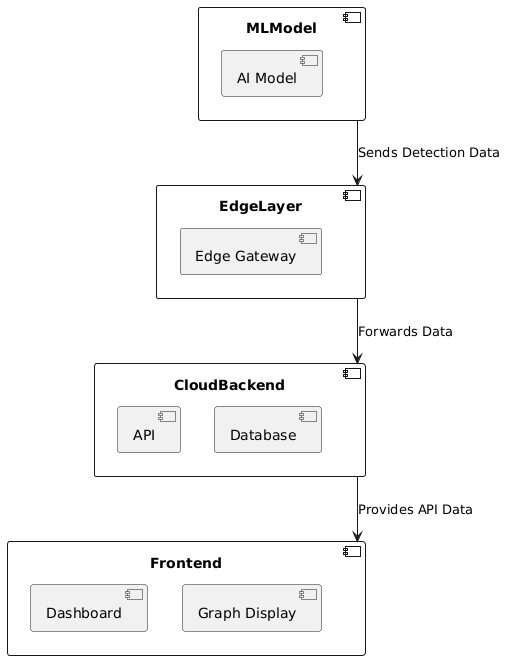

The diagram above was rendered by PlantUML. Its source (embedded in the PNG):
@startuml
component MLModel {
    [AI Model]
}

component EdgeLayer {
    [Edge Gateway]
}

component CloudBackend {
    [API]
    [Database]
}

component Frontend {
    [Dashboard]
    [Graph Display]
}

MLModel --> EdgeLayer : Sends Detection Data
EdgeLayer --> CloudBackend : Forwards Data
CloudBackend --> Frontend : Provides API Data
@enduml